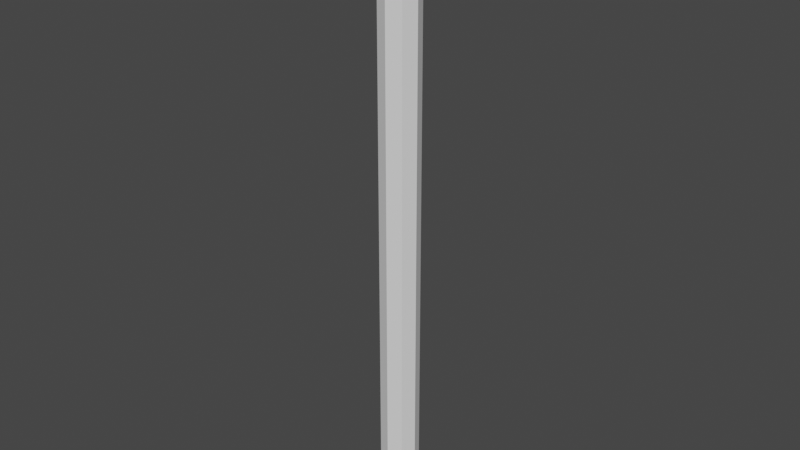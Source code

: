 # Source: collision.blend  (saved by Blender 2.90.8; exported with 4.5.12 LTS)
import bpy
from mathutils import Matrix  # noqa: F401  (used for matrix-valued properties, if any)

bpy.ops.wm.read_factory_settings(use_empty=True)
scene = bpy.context.scene
scene.name = 'Scene'

# ---- collections
col_collection = bpy.data.collections.new('Collection'); scene.collection.children.link(col_collection)

# ---- world
world_world = bpy.data.worlds.new('World'); scene.world = world_world
world_world.use_nodes = True; world_world.node_tree.nodes.clear()
_N = world_world.node_tree.nodes; _L = world_world.node_tree.links
n0 = _N.new('ShaderNodeOutputWorld'); n0.name = 'World Output'; n0.location = (300, 300)
n1 = _N.new('ShaderNodeBackground'); n1.name = 'Background'; n1.location = (10, 300)
n1.inputs[0].default_value = (0.05088, 0.05088, 0.05088, 1.0)
_L.new(n1.outputs[0], n0.inputs[0])
n0.is_active_output = True
world_world.color = (0.05088, 0.05088, 0.05088)
world_world.use_sun_shadow = False
world_world.sun_shadow_jitter_overblur = 0.0

# ---- meshes
me_cylinder = bpy.data.meshes.new('Cylinder')
me_cylinder.from_pydata([(0.0, 1.0, -1.0), (0.0, 1.0, 4.552), (0.7071, 0.7071, -1.0), (0.7071, 0.7071, 4.552), (1.0, -4.371e-08, -1.0), (1.0, -4.371e-08, 4.552), (0.7071, -0.7071, -1.0), (0.7071, -0.7071, 4.552), (-8.742e-08, -1.0, -1.0), (-8.742e-08, -1.0, 4.552), (-0.7071, -0.7071, -1.0), (-0.7071, -0.7071, 4.552), (-1.0, 1.192e-08, -1.0), (-1.0, 1.192e-08, 4.552), (-0.7071, 0.7071, -1.0), (-0.7071, 0.7071, 4.552)], [], [(0, 1, 3, 2), (2, 3, 5, 4), (4, 5, 7, 6), (6, 7, 9, 8), (8, 9, 11, 10), (10, 11, 13, 12), (3, 1, 15, 13, 11, 9, 7, 5), (12, 13, 15, 14), (14, 15, 1, 0), (0, 2, 4, 6, 8, 10, 12, 14)])
_uv = me_cylinder.uv_layers.new(name='UVMap')
_uv.uv.foreach_set('vector', [1.0, 0.5, 1.0, 1.0, 0.875, 1.0, 0.875, 0.5, 0.875, 0.5, 0.875, 1.0, 0.75, 1.0, 0.75, 0.5, 0.75, 0.5, 0.75, 1.0, 0.625, 1.0, 0.625, 0.5, 0.625, 0.5, 0.625, 1.0, 0.5, 1.0, 0.5, 0.5, 0.5, 0.5, 0.5, 1.0, 0.375, 1.0, 0.375, 0.5, 0.375, 0.5, 0.375, 1.0, 0.25, 1.0, 0.25, 0.5, 0.4197, 0.4197, 0.25, 0.49, 0.08029, 0.4197, 0.01, 0.25, 0.08029, 0.08029, 0.25, 0.01, 0.4197, 0.08029, 0.49, 0.25, 0.25, 0.5, 0.25, 1.0, 0.125, 1.0, 0.125, 0.5, 0.125, 0.5, 0.125, 1.0, 0.0, 1.0, 0.0, 0.5, 0.75, 0.49, 0.9197, 0.4197, 0.99, 0.25, 0.9197, 0.08029, 0.75, 0.01, 0.5803, 0.08029, 0.51, 0.25, 0.5803, 0.4197])
me_cylinder.use_remesh_fix_poles = True
me_cylinder.use_remesh_preserve_attributes = False
me_cylinder.use_mirror_vertex_groups = False
me_cylinder.update()

# ---- objects
ob_cylinder = bpy.data.objects.new('Cylinder', me_cylinder)

# ---- transforms, parenting, visibility, modifiers, constraints
ob_cylinder.location = (0.0, 0.0, 2.942)
ob_cylinder.scale = (0.6153, 0.6153, 3.578)
ob_cylinder.lineart.crease_threshold = 0.0

# ---- collection membership
col_collection.objects.link(ob_cylinder)

# ---- scene / render settings (as saved in the file)
scene.frame_start = 1; scene.frame_end = 250; scene.frame_set(1)
scene.render.engine = 'BLENDER_EEVEE_NEXT'
scene.cycles.use_denoising = False
scene.cycles.samples = 128
scene.cycles.sampling_pattern = 'TABULATED_SOBOL'
scene.cycles.use_adaptive_sampling = False
scene.cycles.use_light_tree = False
scene.view_settings.view_transform = 'Filmic'
bpy.context.view_layer.update()

# ---- added for rendering (the .blend has no active camera and no usable light): camera, sun
cam_auto = bpy.data.cameras.new('AutoCamera')
cam_auto.lens = 50.0
cam_auto.sensor_width = 36.0
cam_auto.clip_end = 1000.0
ob_auto_camera = bpy.data.objects.new('AutoCamera', cam_auto)
scene.collection.objects.link(ob_auto_camera)
ob_auto_camera.location = (18.4528, -22.1433, 24.0602)
ob_auto_camera.rotation_euler = (1.09748, -7.21219e-08, 0.694738)
scene.camera = ob_auto_camera
light_auto_sun = bpy.data.lights.new('AutoSun', 'SUN')
light_auto_sun.energy = 3.0
light_auto_sun.angle = 0.0523599
ob_auto_sun = bpy.data.objects.new('AutoSun', light_auto_sun)
scene.collection.objects.link(ob_auto_sun)
ob_auto_sun.rotation_euler = (0.872665, 0.174533, 0.523599)
bpy.context.view_layer.update()
